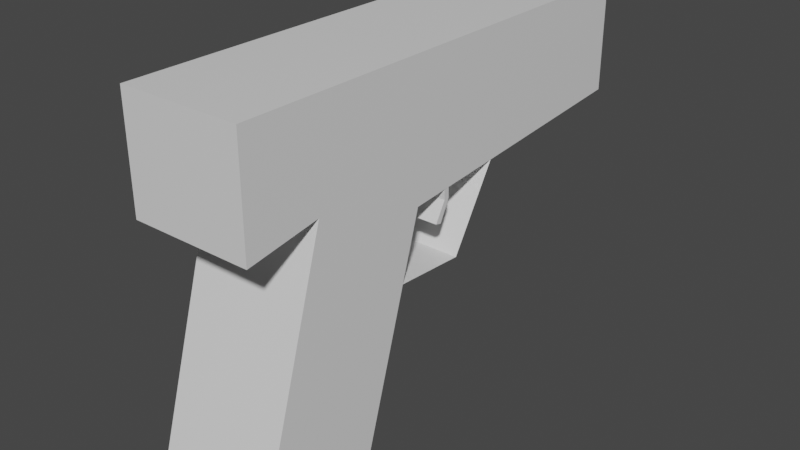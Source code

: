 # Source: Gun.blend  (saved by Blender 2.93.20; exported with 4.5.12 LTS)
import bpy
from mathutils import Matrix  # noqa: F401  (used for matrix-valued properties, if any)

bpy.ops.wm.read_factory_settings(use_empty=True)
scene = bpy.context.scene
scene.name = 'Scene'

# ---- collections
col_collection = bpy.data.collections.new('Collection'); scene.collection.children.link(col_collection)

# ---- materials (node trees are filled in below, after node groups)
mat_material = bpy.data.materials.new('Material')
mat_material.alpha_threshold = 0.0
mat_material.use_transparent_shadow = False
mat_material.line_color = (0.0, 0.0, 0.0, 1.0)

# ---- material node trees
mat_material.use_nodes = True; mat_material.node_tree.nodes.clear()
_N = mat_material.node_tree.nodes; _L = mat_material.node_tree.links
n0 = _N.new('ShaderNodeOutputMaterial'); n0.name = 'Material Output'; n0.location = (300, 300)
n1 = _N.new('ShaderNodeBsdfPrincipled'); n1.name = 'Principled BSDF'; n1.location = (10, 300)
n1.distribution = 'GGX'
n1.subsurface_method = 'BURLEY'
n1.inputs[2].default_value = 0.4
n1.inputs[3].default_value = 1.45
n1.inputs[27].default_value = (0.0, 0.0, 0.0, 1.0)
n1.inputs[28].default_value = 1.0
_L.new(n1.outputs[0], n0.inputs[0])
n0.is_active_output = True

# ---- world
world_world = bpy.data.worlds.new('World'); scene.world = world_world
world_world.use_nodes = True; world_world.node_tree.nodes.clear()
_N = world_world.node_tree.nodes; _L = world_world.node_tree.links
n0 = _N.new('ShaderNodeOutputWorld'); n0.name = 'World Output'; n0.location = (300, 300)
n1 = _N.new('ShaderNodeBackground'); n1.name = 'Background'; n1.location = (10, 300)
n1.inputs[0].default_value = (0.05088, 0.05088, 0.05088, 1.0)
_L.new(n1.outputs[0], n0.inputs[0])
n0.is_active_output = True
world_world.color = (0.05088, 0.05088, 0.05088)
world_world.use_sun_shadow = False
world_world.sun_shadow_jitter_overblur = 0.0

# ---- meshes
me_cube = bpy.data.meshes.new('Cube')
me_cube.from_pydata([(1.0, 0.9393, 0.7173), (1.0, 0.3684, -1.199), (1.0, -0.9775, 1.288), (1.0, -1.548, -0.6286), (-1.0, 0.9393, 0.7173), (-1.0, 0.3684, -1.199), (-1.0, -0.9775, 1.288), (-1.0, -1.548, -0.6286), (1.0, -1.0, 5.0), (-1.0, -1.0, 5.0), (1.0, 1.0, 5.0), (-1.0, 1.0, 5.0), (1.0, 1.567, 2.826), (1.0, -0.3493, 3.397), (-1.0, 1.567, 2.826), (-1.0, -0.3493, 3.397), (-1.0, 6.232, 5.0), (1.0, 6.232, 5.0), (1.0, 6.232, 3.201), (-1.0, 6.232, 3.201), (1.0, -1.564, 5.0), (-1.0, -1.564, 5.0), (1.0, -1.564, 3.201), (-1.0, -1.564, 3.201), (-1.0, 2.881, 5.0), (-1.0, 3.244, 2.961), (1.0, 3.244, 2.961), (1.0, 2.881, 5.0), (-1.0, 3.244, 2.961), (1.0, 3.244, 2.961), (-1.0, 2.46, 1.676), (1.0, 2.46, 1.676), (-1.0, 1.249, 1.755), (1.0, 1.249, 1.755), (-1.0, 2.246, 2.881), (1.0, 1.761, 5.0), (-1.0, 1.761, 5.0), (1.0, 2.246, 2.881), (-1.0, 2.251, 2.709), (1.0, 2.251, 2.709), (-1.0, 2.078, 2.369), (1.0, 2.078, 2.369), (-1.0, 1.977, 2.395), (1.0, 1.977, 2.395), (-1.0, 2.159, 2.709), (1.0, 2.159, 2.709), (-1.0, 2.154, 2.871), (1.0, 2.154, 2.871), (-1.0, 2.158, 2.874), (1.0, 2.158, 2.874), (-0.6163, 6.336, 4.655), (0.6163, 6.336, 4.655), (0.6163, 6.336, 3.546), (-0.6163, 6.336, 3.546), (-0.6163, 6.31, 4.655), (0.6163, 6.31, 4.655), (0.6163, 6.31, 3.546), (-0.6163, 6.31, 3.546)], [], [(13, 12, 10, 8), (3, 2, 6, 7), (7, 6, 4, 5), (5, 1, 3, 7), (1, 0, 2, 3), (5, 4, 0, 1), (10, 11, 9, 8), (25, 24, 16, 19), (15, 13, 22, 23), (14, 15, 9, 11), (4, 6, 15, 14), (6, 2, 13, 15), (0, 4, 14, 12), (2, 0, 12, 13), (17, 18, 52, 51), (27, 26, 18, 17), (24, 27, 17, 16), (26, 25, 19, 18), (23, 22, 20, 21), (8, 9, 21, 20), (9, 15, 23, 21), (13, 8, 20, 22), (37, 34, 25, 26), (36, 35, 27, 24), (35, 37, 26, 27), (34, 36, 24, 25), (29, 28, 30, 31), (31, 30, 32, 33), (14, 11, 36, 34), (10, 12, 37, 35), (11, 10, 35, 36), (12, 14, 34, 37), (37, 34, 38, 39), (39, 38, 40, 41), (41, 40, 42, 43), (43, 42, 44, 45), (45, 44, 46, 47), (47, 46, 48, 49), (39, 41, 43, 45, 47, 37), (34, 46, 44, 42, 40, 38), (53, 50, 54, 57), (19, 16, 50, 53), (16, 17, 51, 50), (18, 19, 53, 52), (56, 57, 54, 55), (50, 51, 55, 54), (52, 53, 57, 56), (51, 52, 56, 55)])
_uv = me_cube.uv_layers.new(name='UVMap')
_uv.uv.foreach_set('vector', [0.625, 0.75, 0.625, 0.5, 0.625, 0.5, 0.625, 0.75, 0.375, 0.75, 0.625, 0.75, 0.625, 1.0, 0.375, 1.0, 0.375, 0.0, 0.625, 0.0, 0.625, 0.25, 0.375, 0.25, 0.125, 0.5, 0.375, 0.5, 0.375, 0.75, 0.125, 0.75, 0.375, 0.5, 0.625, 0.5, 0.625, 0.75, 0.375, 0.75, 0.375, 0.25, 0.625, 0.25, 0.625, 0.5, 0.375, 0.5, 0.625, 0.5, 0.875, 0.5, 0.875, 0.75, 0.625, 0.75, 0.625, 0.25, 0.625, 0.25, 0.625, 0.25, 0.625, 0.25, 0.625, 1.0, 0.625, 0.75, 0.625, 0.75, 0.625, 1.0, 0.625, 0.25, 0.625, 0.0, 0.625, 0.0, 0.625, 0.25, 0.625, 0.25, 0.625, 0.0, 0.625, 0.0, 0.625, 0.25, 0.625, 1.0, 0.625, 0.75, 0.625, 0.75, 0.625, 1.0, 0.625, 0.5, 0.625, 0.25, 0.625, 0.25, 0.625, 0.5, 0.625, 0.75, 0.625, 0.5, 0.625, 0.5, 0.625, 0.75, 0.625, 0.5, 0.625, 0.5, 0.625, 0.5, 0.625, 0.5, 0.625, 0.5, 0.625, 0.5, 0.625, 0.5, 0.625, 0.5, 0.875, 0.5, 0.625, 0.5, 0.625, 0.5, 0.875, 0.5, 0.625, 0.5, 0.625, 0.25, 0.625, 0.25, 0.625, 0.5, 0.625, 1.0, 0.625, 0.75, 0.625, 0.75, 0.625, 1.0, 0.625, 0.75, 0.875, 0.75, 0.875, 0.75, 0.625, 0.75, 0.625, 0.0, 0.625, 0.0, 0.625, 0.0, 0.625, 0.0, 0.625, 0.75, 0.625, 0.75, 0.625, 0.75, 0.625, 0.75, 0.625, 0.5, 0.625, 0.25, 0.625, 0.25, 0.625, 0.5, 0.875, 0.5, 0.625, 0.5, 0.625, 0.5, 0.875, 0.5, 0.625, 0.5, 0.625, 0.5, 0.625, 0.5, 0.625, 0.5, 0.625, 0.25, 0.625, 0.25, 0.625, 0.25, 0.625, 0.25, 0.0, 0.0, 0.0, 0.0, 0.0, 0.0, 0.0, 0.0, 0.0, 0.0, 0.0, 0.0, 0.0, 0.0, 0.0, 0.0, 0.625, 0.25, 0.625, 0.25, 0.625, 0.25, 0.625, 0.25, 0.625, 0.5, 0.625, 0.5, 0.625, 0.5, 0.625, 0.5, 0.875, 0.5, 0.625, 0.5, 0.625, 0.5, 0.875, 0.5, 0.625, 0.5, 0.625, 0.25, 0.625, 0.25, 0.625, 0.5, 0.625, 0.5, 0.625, 0.25, 0.625, 0.25, 0.625, 0.5, 0.625, 0.5, 0.625, 0.25, 0.625, 0.25, 0.625, 0.5, 0.625, 0.5, 0.625, 0.25, 0.625, 0.25, 0.625, 0.5, 0.625, 0.5, 0.625, 0.25, 0.625, 0.25, 0.625, 0.5, 0.625, 0.5, 0.625, 0.25, 0.625, 0.25, 0.625, 0.5, 0.625, 0.5, 0.625, 0.25, 0.625, 0.25, 0.625, 0.5, 0.625, 0.5, 0.625, 0.5, 0.625, 0.5, 0.625, 0.5, 0.625, 0.5, 0.625, 0.5, 0.625, 0.25, 0.625, 0.25, 0.625, 0.25, 0.625, 0.25, 0.625, 0.25, 0.625, 0.25, 0.625, 0.25, 0.625, 0.25, 0.625, 0.25, 0.625, 0.25, 0.625, 0.25, 0.625, 0.25, 0.625, 0.25, 0.625, 0.25, 0.875, 0.5, 0.625, 0.5, 0.625, 0.5, 0.875, 0.5, 0.625, 0.5, 0.625, 0.25, 0.625, 0.25, 0.625, 0.5, 0.625, 0.5, 0.625, 0.25, 0.625, 0.25, 0.625, 0.5, 0.875, 0.5, 0.625, 0.5, 0.625, 0.5, 0.875, 0.5, 0.625, 0.5, 0.625, 0.25, 0.625, 0.25, 0.625, 0.5, 0.625, 0.5, 0.625, 0.5, 0.625, 0.5, 0.625, 0.5])
me_cube.materials.append(mat_material)
me_cube.use_remesh_preserve_volume = False
me_cube.use_remesh_preserve_attributes = False
me_cube.use_mirror_vertex_groups = False
me_cube.update()

# ---- objects
ob_cube = bpy.data.objects.new('Cube', me_cube)

# ---- transforms, parenting, visibility, modifiers, constraints
ob_cube.location = (-3.433e-05, -0.008362, 0.01382)
ob_cube.lock_rotations_4d = False
ob_cube.empty_display_type = 'ARROWS'
ob_cube.lineart.crease_threshold = 0.0

# ---- collection membership
col_collection.objects.link(ob_cube)

# ---- scene / render settings (as saved in the file)
scene.frame_start = 1; scene.frame_end = 250; scene.frame_set(1)
scene.render.engine = 'BLENDER_EEVEE_NEXT'
scene.cycles.use_denoising = False
scene.cycles.samples = 128
scene.cycles.sampling_pattern = 'TABULATED_SOBOL'
scene.cycles.use_adaptive_sampling = False
scene.cycles.use_light_tree = False
scene.view_settings.view_transform = 'Filmic'
bpy.context.view_layer.update()

# ---- added for rendering (the .blend has no active camera and no usable light): camera, sun
cam_auto = bpy.data.cameras.new('AutoCamera')
cam_auto.lens = 50.0
cam_auto.sensor_width = 36.0
cam_auto.clip_end = 1000.0
ob_auto_camera = bpy.data.objects.new('AutoCamera', cam_auto)
scene.collection.objects.link(ob_auto_camera)
ob_auto_camera.location = (9.47366, -8.99049, 9.49305)
ob_auto_camera.rotation_euler = (1.09748, -7.21219e-08, 0.694738)
scene.camera = ob_auto_camera
light_auto_sun = bpy.data.lights.new('AutoSun', 'SUN')
light_auto_sun.energy = 3.0
light_auto_sun.angle = 0.0523599
ob_auto_sun = bpy.data.objects.new('AutoSun', light_auto_sun)
scene.collection.objects.link(ob_auto_sun)
ob_auto_sun.rotation_euler = (0.872665, 0.174533, 0.523599)
bpy.context.view_layer.update()
